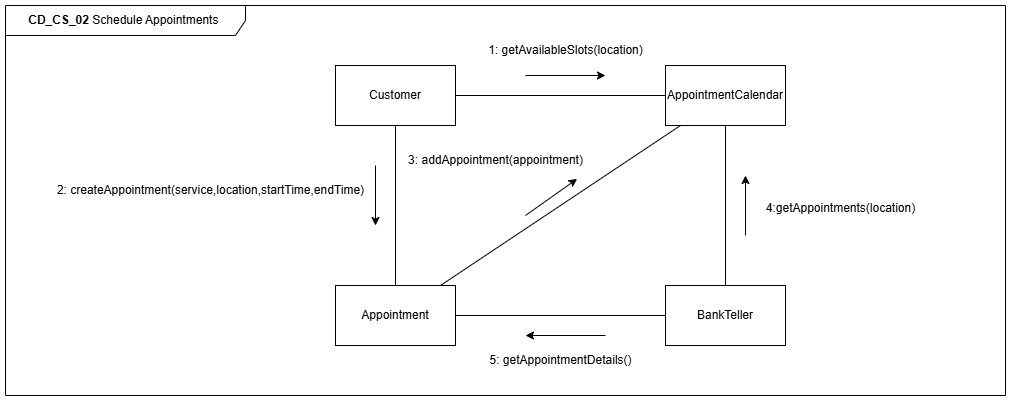

The diagram above was exported from draw.io. Its source (the exported page's mxGraphModel, read from the mxfile embedded in the PNG):
<mxGraphModel dx="1303" dy="745" grid="1" gridSize="10" guides="1" tooltips="1" connect="1" arrows="1" fold="1" page="0" pageScale="1" pageWidth="1100" pageHeight="850" math="0" shadow="0">
  <root>
    <mxCell id="0" />
    <mxCell id="1" parent="0" />
    <mxCell id="2" value="Customer" style="rounded=0;whiteSpace=wrap;html=1;" vertex="1" parent="1">
      <mxGeometry x="370" y="770" width="120" height="60" as="geometry" />
    </mxCell>
    <mxCell id="3" value="AppointmentCalendar" style="rounded=0;whiteSpace=wrap;html=1;" vertex="1" parent="1">
      <mxGeometry x="700" y="770" width="120" height="60" as="geometry" />
    </mxCell>
    <mxCell id="4" value="Appointment" style="rounded=0;whiteSpace=wrap;html=1;" vertex="1" parent="1">
      <mxGeometry x="370" y="990" width="120" height="60" as="geometry" />
    </mxCell>
    <mxCell id="5" value="BankTeller" style="whiteSpace=wrap;html=1;" vertex="1" parent="1">
      <mxGeometry x="700" y="990" width="120" height="60" as="geometry" />
    </mxCell>
    <mxCell id="6" value="" style="endArrow=none;html=1;rounded=0;" edge="1" source="2" target="3" parent="1">
      <mxGeometry width="50" height="50" relative="1" as="geometry">
        <mxPoint x="560" y="870" as="sourcePoint" />
        <mxPoint x="610" y="820" as="targetPoint" />
      </mxGeometry>
    </mxCell>
    <mxCell id="7" value="1: getAvailableSlots(location)" style="text;html=1;align=center;verticalAlign=middle;resizable=0;points=[];autosize=1;strokeColor=none;fillColor=none;" vertex="1" parent="1">
      <mxGeometry x="510" y="740" width="180" height="30" as="geometry" />
    </mxCell>
    <mxCell id="8" value="" style="endArrow=classic;html=1;rounded=0;" edge="1" parent="1">
      <mxGeometry width="50" height="50" relative="1" as="geometry">
        <mxPoint x="560" y="780" as="sourcePoint" />
        <mxPoint x="640" y="780" as="targetPoint" />
      </mxGeometry>
    </mxCell>
    <mxCell id="9" value="" style="endArrow=none;html=1;rounded=0;" edge="1" source="2" target="4" parent="1">
      <mxGeometry width="50" height="50" relative="1" as="geometry">
        <mxPoint x="560" y="870" as="sourcePoint" />
        <mxPoint x="610" y="820" as="targetPoint" />
      </mxGeometry>
    </mxCell>
    <mxCell id="10" value="2: createAppointment(service,location,startTime,endTime)" style="text;html=1;align=center;verticalAlign=middle;resizable=0;points=[];autosize=1;strokeColor=none;fillColor=none;" vertex="1" parent="1">
      <mxGeometry x="80" y="880" width="330" height="30" as="geometry" />
    </mxCell>
    <mxCell id="11" value="" style="endArrow=classic;html=1;rounded=0;" edge="1" parent="1">
      <mxGeometry width="50" height="50" relative="1" as="geometry">
        <mxPoint x="410" y="870" as="sourcePoint" />
        <mxPoint x="410" y="930" as="targetPoint" />
      </mxGeometry>
    </mxCell>
    <mxCell id="12" value="" style="endArrow=none;html=1;rounded=0;" edge="1" source="4" target="3" parent="1">
      <mxGeometry width="50" height="50" relative="1" as="geometry">
        <mxPoint x="560" y="910" as="sourcePoint" />
        <mxPoint x="610" y="860" as="targetPoint" />
      </mxGeometry>
    </mxCell>
    <mxCell id="13" value="" style="endArrow=classic;html=1;rounded=0;entryX=0.908;entryY=1.113;entryDx=0;entryDy=0;entryPerimeter=0;" edge="1" target="16" parent="1">
      <mxGeometry width="50" height="50" relative="1" as="geometry">
        <mxPoint x="560" y="920" as="sourcePoint" />
        <mxPoint x="610" y="880" as="targetPoint" />
      </mxGeometry>
    </mxCell>
    <mxCell id="14" value="" style="endArrow=none;html=1;rounded=0;" edge="1" source="3" target="5" parent="1">
      <mxGeometry width="50" height="50" relative="1" as="geometry">
        <mxPoint x="560" y="1020" as="sourcePoint" />
        <mxPoint x="610" y="970" as="targetPoint" />
      </mxGeometry>
    </mxCell>
    <mxCell id="15" value="" style="endArrow=classic;html=1;rounded=0;" edge="1" parent="1">
      <mxGeometry width="50" height="50" relative="1" as="geometry">
        <mxPoint x="780" y="940" as="sourcePoint" />
        <mxPoint x="780" y="880" as="targetPoint" />
      </mxGeometry>
    </mxCell>
    <mxCell id="16" value="3: addAppointment(appointment)" style="text;html=1;align=center;verticalAlign=middle;resizable=0;points=[];autosize=1;strokeColor=none;fillColor=none;" vertex="1" parent="1">
      <mxGeometry x="430" y="850" width="200" height="30" as="geometry" />
    </mxCell>
    <mxCell id="17" value="4:getAppointments(location)" style="text;html=1;align=center;verticalAlign=middle;resizable=0;points=[];autosize=1;strokeColor=none;fillColor=none;" vertex="1" parent="1">
      <mxGeometry x="790" y="898" width="170" height="30" as="geometry" />
    </mxCell>
    <mxCell id="18" value="" style="endArrow=none;html=1;rounded=0;" edge="1" source="4" target="5" parent="1">
      <mxGeometry width="50" height="50" relative="1" as="geometry">
        <mxPoint x="560" y="1010" as="sourcePoint" />
        <mxPoint x="610" y="960" as="targetPoint" />
      </mxGeometry>
    </mxCell>
    <mxCell id="19" value="" style="endArrow=classic;html=1;rounded=0;" edge="1" parent="1">
      <mxGeometry width="50" height="50" relative="1" as="geometry">
        <mxPoint x="640" y="1040" as="sourcePoint" />
        <mxPoint x="560" y="1040" as="targetPoint" />
      </mxGeometry>
    </mxCell>
    <mxCell id="20" value="5: getAppointmentDetails()" style="text;html=1;align=center;verticalAlign=middle;resizable=0;points=[];autosize=1;strokeColor=none;fillColor=none;" vertex="1" parent="1">
      <mxGeometry x="510" y="1050" width="170" height="30" as="geometry" />
    </mxCell>
    <mxCell id="21" value="&lt;b&gt;CD_CS_02 &lt;/b&gt;Schedule Appointments&lt;b&gt;&amp;nbsp;&lt;/b&gt;&lt;span style=&quot;color: rgba(0, 0, 0, 0); font-family: monospace; font-size: 0px; text-align: start; text-wrap-mode: nowrap;&quot;&gt;%3CmxGraphModel%3E%3Croot%3E%3CmxCell%20id%3D%220%22%2F%3E%3CmxCell%20id%3D%221%22%20parent%3D%220%22%2F%3E%3CmxCell%20id%3D%222%22%20value%3D%22%26lt%3Bb%26gt%3BCD_CS_01%20%26lt%3B%2Fb%26gt%3BAccess%20Bank-Related%20Information%22%20style%3D%22shape%3DumlFrame%3BwhiteSpace%3Dwrap%3Bhtml%3D1%3BpointerEvents%3D0%3Bwidth%3D260%3Bheight%3D30%3B%22%20vertex%3D%221%22%20parent%3D%221%22%3E%3CmxGeometry%20x%3D%22250%22%20y%3D%22170%22%20width%3D%22630%22%20height%3D%22390%22%20as%3D%22geometry%22%2F%3E%3C%2FmxCell%3E%3C%2Froot%3E%3C%2FmxGraphModel%3E&lt;b&gt;S&lt;/b&gt;&lt;/span&gt;" style="shape=umlFrame;whiteSpace=wrap;html=1;pointerEvents=0;width=240;height=30;" vertex="1" parent="1">
      <mxGeometry x="40" y="710" width="1000" height="390" as="geometry" />
    </mxCell>
  </root>
</mxGraphModel>